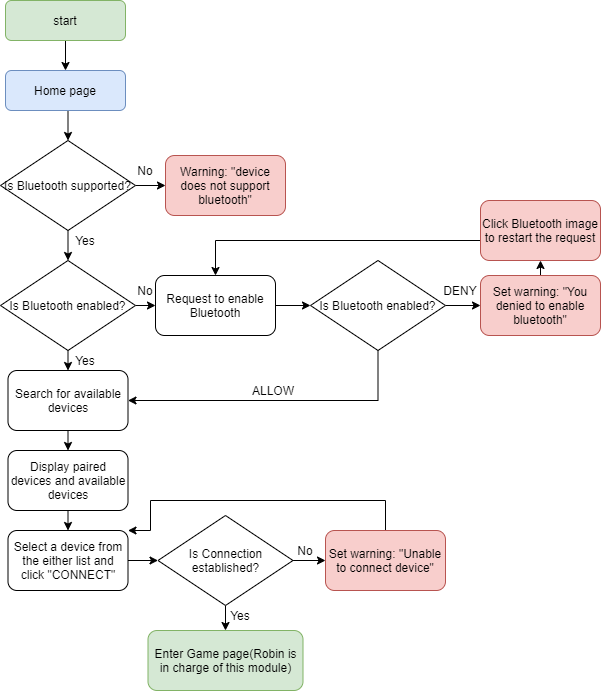

The diagram above was exported from draw.io. Its source (the exported page's mxGraphModel, read from the mxfile embedded in the PNG):
<mxGraphModel dx="1422" dy="738" grid="1" gridSize="10" guides="1" tooltips="1" connect="1" arrows="1" fold="1" page="1" pageScale="1" pageWidth="827" pageHeight="1169" math="0" shadow="0">
  <root>
    <mxCell id="WIyWlLk6GJQsqaUBKTNV-0" />
    <mxCell id="WIyWlLk6GJQsqaUBKTNV-1" parent="WIyWlLk6GJQsqaUBKTNV-0" />
    <mxCell id="5M2leeFcpEhsXy5UrLCS-2" style="edgeStyle=orthogonalEdgeStyle;rounded=0;orthogonalLoop=1;jettySize=auto;html=1;exitX=0.5;exitY=1;exitDx=0;exitDy=0;entryX=0.5;entryY=0;entryDx=0;entryDy=0;" edge="1" parent="WIyWlLk6GJQsqaUBKTNV-1" source="5M2leeFcpEhsXy5UrLCS-0" target="5M2leeFcpEhsXy5UrLCS-1">
      <mxGeometry relative="1" as="geometry" />
    </mxCell>
    <mxCell id="5M2leeFcpEhsXy5UrLCS-0" value="start" style="rounded=1;whiteSpace=wrap;html=1;fontSize=12;glass=0;strokeWidth=1;shadow=0;fillColor=#d5e8d4;strokeColor=#82b366;" vertex="1" parent="WIyWlLk6GJQsqaUBKTNV-1">
      <mxGeometry x="265" y="80" width="120" height="40" as="geometry" />
    </mxCell>
    <mxCell id="5M2leeFcpEhsXy5UrLCS-4" style="edgeStyle=orthogonalEdgeStyle;rounded=0;orthogonalLoop=1;jettySize=auto;html=1;exitX=0.5;exitY=1;exitDx=0;exitDy=0;entryX=0.5;entryY=0;entryDx=0;entryDy=0;" edge="1" parent="WIyWlLk6GJQsqaUBKTNV-1" source="5M2leeFcpEhsXy5UrLCS-1" target="5M2leeFcpEhsXy5UrLCS-3">
      <mxGeometry relative="1" as="geometry" />
    </mxCell>
    <mxCell id="5M2leeFcpEhsXy5UrLCS-1" value="Home page" style="rounded=1;whiteSpace=wrap;html=1;fontSize=12;glass=0;strokeWidth=1;shadow=0;fillColor=#dae8fc;strokeColor=#6c8ebf;" vertex="1" parent="WIyWlLk6GJQsqaUBKTNV-1">
      <mxGeometry x="265" y="150" width="120" height="40" as="geometry" />
    </mxCell>
    <mxCell id="5M2leeFcpEhsXy5UrLCS-6" style="edgeStyle=orthogonalEdgeStyle;rounded=0;orthogonalLoop=1;jettySize=auto;html=1;exitX=1;exitY=0.5;exitDx=0;exitDy=0;entryX=0;entryY=0.5;entryDx=0;entryDy=0;" edge="1" parent="WIyWlLk6GJQsqaUBKTNV-1" source="5M2leeFcpEhsXy5UrLCS-3" target="5M2leeFcpEhsXy5UrLCS-5">
      <mxGeometry relative="1" as="geometry" />
    </mxCell>
    <mxCell id="5M2leeFcpEhsXy5UrLCS-9" style="edgeStyle=orthogonalEdgeStyle;rounded=0;orthogonalLoop=1;jettySize=auto;html=1;exitX=0.5;exitY=1;exitDx=0;exitDy=0;entryX=0.5;entryY=0;entryDx=0;entryDy=0;" edge="1" parent="WIyWlLk6GJQsqaUBKTNV-1" source="5M2leeFcpEhsXy5UrLCS-3" target="5M2leeFcpEhsXy5UrLCS-11">
      <mxGeometry relative="1" as="geometry">
        <mxPoint x="327.5" y="330" as="targetPoint" />
      </mxGeometry>
    </mxCell>
    <mxCell id="5M2leeFcpEhsXy5UrLCS-3" value="Is Bluetooth supported?" style="rhombus;whiteSpace=wrap;html=1;" vertex="1" parent="WIyWlLk6GJQsqaUBKTNV-1">
      <mxGeometry x="260" y="220" width="135" height="90" as="geometry" />
    </mxCell>
    <mxCell id="5M2leeFcpEhsXy5UrLCS-5" value="Warning: &quot;device does not support bluetooth&quot;" style="rounded=1;whiteSpace=wrap;html=1;fillColor=#f8cecc;strokeColor=#b85450;" vertex="1" parent="WIyWlLk6GJQsqaUBKTNV-1">
      <mxGeometry x="425" y="235" width="120" height="60" as="geometry" />
    </mxCell>
    <mxCell id="5M2leeFcpEhsXy5UrLCS-7" value="No" style="text;html=1;strokeColor=none;fillColor=none;align=center;verticalAlign=middle;whiteSpace=wrap;rounded=0;" vertex="1" parent="WIyWlLk6GJQsqaUBKTNV-1">
      <mxGeometry x="385" y="240" width="40" height="20" as="geometry" />
    </mxCell>
    <mxCell id="5M2leeFcpEhsXy5UrLCS-10" value="Yes" style="text;html=1;strokeColor=none;fillColor=none;align=center;verticalAlign=middle;whiteSpace=wrap;rounded=0;" vertex="1" parent="WIyWlLk6GJQsqaUBKTNV-1">
      <mxGeometry x="325" y="310" width="40" height="20" as="geometry" />
    </mxCell>
    <mxCell id="5M2leeFcpEhsXy5UrLCS-15" style="edgeStyle=orthogonalEdgeStyle;rounded=0;orthogonalLoop=1;jettySize=auto;html=1;exitX=1;exitY=0.5;exitDx=0;exitDy=0;entryX=0;entryY=0.5;entryDx=0;entryDy=0;" edge="1" parent="WIyWlLk6GJQsqaUBKTNV-1" source="5M2leeFcpEhsXy5UrLCS-11" target="5M2leeFcpEhsXy5UrLCS-14">
      <mxGeometry relative="1" as="geometry" />
    </mxCell>
    <mxCell id="5M2leeFcpEhsXy5UrLCS-19" style="edgeStyle=orthogonalEdgeStyle;rounded=0;orthogonalLoop=1;jettySize=auto;html=1;exitX=0.5;exitY=1;exitDx=0;exitDy=0;entryX=0.5;entryY=0;entryDx=0;entryDy=0;" edge="1" parent="WIyWlLk6GJQsqaUBKTNV-1" source="5M2leeFcpEhsXy5UrLCS-11" target="5M2leeFcpEhsXy5UrLCS-18">
      <mxGeometry relative="1" as="geometry" />
    </mxCell>
    <mxCell id="5M2leeFcpEhsXy5UrLCS-11" value="Is Bluetooth enabled?" style="rhombus;whiteSpace=wrap;html=1;" vertex="1" parent="WIyWlLk6GJQsqaUBKTNV-1">
      <mxGeometry x="260" y="340" width="135" height="90" as="geometry" />
    </mxCell>
    <mxCell id="5M2leeFcpEhsXy5UrLCS-25" style="edgeStyle=orthogonalEdgeStyle;rounded=0;orthogonalLoop=1;jettySize=auto;html=1;exitX=1;exitY=0.5;exitDx=0;exitDy=0;entryX=0;entryY=0.5;entryDx=0;entryDy=0;" edge="1" parent="WIyWlLk6GJQsqaUBKTNV-1" source="5M2leeFcpEhsXy5UrLCS-14" target="5M2leeFcpEhsXy5UrLCS-17">
      <mxGeometry relative="1" as="geometry" />
    </mxCell>
    <mxCell id="5M2leeFcpEhsXy5UrLCS-14" value="Request to enable Bluetooth" style="rounded=1;whiteSpace=wrap;html=1;" vertex="1" parent="WIyWlLk6GJQsqaUBKTNV-1">
      <mxGeometry x="415" y="355" width="120" height="60" as="geometry" />
    </mxCell>
    <mxCell id="5M2leeFcpEhsXy5UrLCS-16" value="No" style="text;html=1;strokeColor=none;fillColor=none;align=center;verticalAlign=middle;whiteSpace=wrap;rounded=0;" vertex="1" parent="WIyWlLk6GJQsqaUBKTNV-1">
      <mxGeometry x="385" y="360" width="40" height="20" as="geometry" />
    </mxCell>
    <mxCell id="5M2leeFcpEhsXy5UrLCS-28" style="edgeStyle=orthogonalEdgeStyle;rounded=0;orthogonalLoop=1;jettySize=auto;html=1;exitX=1;exitY=0.5;exitDx=0;exitDy=0;entryX=0;entryY=0.5;entryDx=0;entryDy=0;" edge="1" parent="WIyWlLk6GJQsqaUBKTNV-1" source="5M2leeFcpEhsXy5UrLCS-17" target="5M2leeFcpEhsXy5UrLCS-27">
      <mxGeometry relative="1" as="geometry" />
    </mxCell>
    <mxCell id="5M2leeFcpEhsXy5UrLCS-40" style="edgeStyle=orthogonalEdgeStyle;rounded=0;orthogonalLoop=1;jettySize=auto;html=1;exitX=0.5;exitY=1;exitDx=0;exitDy=0;entryX=1;entryY=0.5;entryDx=0;entryDy=0;" edge="1" parent="WIyWlLk6GJQsqaUBKTNV-1" source="5M2leeFcpEhsXy5UrLCS-17" target="5M2leeFcpEhsXy5UrLCS-18">
      <mxGeometry relative="1" as="geometry" />
    </mxCell>
    <mxCell id="5M2leeFcpEhsXy5UrLCS-17" value="Is Bluetooth enabled?" style="rhombus;whiteSpace=wrap;html=1;" vertex="1" parent="WIyWlLk6GJQsqaUBKTNV-1">
      <mxGeometry x="570" y="340" width="135" height="90" as="geometry" />
    </mxCell>
    <mxCell id="5M2leeFcpEhsXy5UrLCS-22" style="edgeStyle=orthogonalEdgeStyle;rounded=0;orthogonalLoop=1;jettySize=auto;html=1;exitX=0.5;exitY=1;exitDx=0;exitDy=0;entryX=0.5;entryY=0;entryDx=0;entryDy=0;" edge="1" parent="WIyWlLk6GJQsqaUBKTNV-1" source="5M2leeFcpEhsXy5UrLCS-18" target="5M2leeFcpEhsXy5UrLCS-21">
      <mxGeometry relative="1" as="geometry" />
    </mxCell>
    <mxCell id="5M2leeFcpEhsXy5UrLCS-18" value="Search for available devices" style="rounded=1;whiteSpace=wrap;html=1;" vertex="1" parent="WIyWlLk6GJQsqaUBKTNV-1">
      <mxGeometry x="267.5" y="450" width="120" height="60" as="geometry" />
    </mxCell>
    <mxCell id="5M2leeFcpEhsXy5UrLCS-20" value="Yes" style="text;html=1;strokeColor=none;fillColor=none;align=center;verticalAlign=middle;whiteSpace=wrap;rounded=0;" vertex="1" parent="WIyWlLk6GJQsqaUBKTNV-1">
      <mxGeometry x="325" y="430" width="40" height="20" as="geometry" />
    </mxCell>
    <mxCell id="5M2leeFcpEhsXy5UrLCS-24" style="edgeStyle=orthogonalEdgeStyle;rounded=0;orthogonalLoop=1;jettySize=auto;html=1;exitX=0.5;exitY=1;exitDx=0;exitDy=0;entryX=0.5;entryY=0;entryDx=0;entryDy=0;" edge="1" parent="WIyWlLk6GJQsqaUBKTNV-1" source="5M2leeFcpEhsXy5UrLCS-21" target="5M2leeFcpEhsXy5UrLCS-23">
      <mxGeometry relative="1" as="geometry" />
    </mxCell>
    <mxCell id="5M2leeFcpEhsXy5UrLCS-21" value="Display paired devices and available devices" style="rounded=1;whiteSpace=wrap;html=1;" vertex="1" parent="WIyWlLk6GJQsqaUBKTNV-1">
      <mxGeometry x="267.5" y="530" width="120" height="60" as="geometry" />
    </mxCell>
    <mxCell id="5M2leeFcpEhsXy5UrLCS-34" style="edgeStyle=orthogonalEdgeStyle;rounded=0;orthogonalLoop=1;jettySize=auto;html=1;exitX=1;exitY=0.5;exitDx=0;exitDy=0;entryX=0;entryY=0.5;entryDx=0;entryDy=0;" edge="1" parent="WIyWlLk6GJQsqaUBKTNV-1" source="5M2leeFcpEhsXy5UrLCS-23" target="5M2leeFcpEhsXy5UrLCS-32">
      <mxGeometry relative="1" as="geometry" />
    </mxCell>
    <mxCell id="5M2leeFcpEhsXy5UrLCS-23" value="Select a device from the either list and click &quot;CONNECT&quot;" style="rounded=1;whiteSpace=wrap;html=1;" vertex="1" parent="WIyWlLk6GJQsqaUBKTNV-1">
      <mxGeometry x="267.5" y="610" width="120" height="60" as="geometry" />
    </mxCell>
    <mxCell id="5M2leeFcpEhsXy5UrLCS-46" style="edgeStyle=orthogonalEdgeStyle;rounded=0;orthogonalLoop=1;jettySize=auto;html=1;exitX=0.5;exitY=0;exitDx=0;exitDy=0;entryX=0.5;entryY=1;entryDx=0;entryDy=0;" edge="1" parent="WIyWlLk6GJQsqaUBKTNV-1" source="5M2leeFcpEhsXy5UrLCS-27" target="5M2leeFcpEhsXy5UrLCS-45">
      <mxGeometry relative="1" as="geometry" />
    </mxCell>
    <mxCell id="5M2leeFcpEhsXy5UrLCS-27" value="Set warning: &quot;You denied to enable bluetooth&quot;&lt;span style=&quot;color: rgba(0 , 0 , 0 , 0) ; font-family: monospace ; font-size: 0px&quot;&gt;%3CmxGraphModel%3E%3Croot%3E%3CmxCell%20id%3D%220%22%2F%3E%3CmxCell%20id%3D%221%22%20parent%3D%220%22%2F%3E%3CmxCell%20id%3D%222%22%20value%3D%22No%22%20style%3D%22text%3Bhtml%3D1%3BstrokeColor%3Dnone%3BfillColor%3Dnone%3Balign%3Dcenter%3BverticalAlign%3Dmiddle%3BwhiteSpace%3Dwrap%3Brounded%3D0%3B%22%20vertex%3D%221%22%20parent%3D%221%22%3E%3CmxGeometry%20x%3D%22545%22%20y%3D%22620%22%20width%3D%2240%22%20height%3D%2220%22%20as%3D%22geometry%22%2F%3E%3C%2FmxCell%3E%3C%2Froot%3E%3C%2FmxGraphModel%3E&lt;/span&gt;" style="rounded=1;whiteSpace=wrap;html=1;fillColor=#f8cecc;strokeColor=#b85450;" vertex="1" parent="WIyWlLk6GJQsqaUBKTNV-1">
      <mxGeometry x="740" y="355" width="120" height="60" as="geometry" />
    </mxCell>
    <mxCell id="5M2leeFcpEhsXy5UrLCS-29" value="DENY" style="text;html=1;strokeColor=none;fillColor=none;align=center;verticalAlign=middle;whiteSpace=wrap;rounded=0;" vertex="1" parent="WIyWlLk6GJQsqaUBKTNV-1">
      <mxGeometry x="700" y="360" width="40" height="20" as="geometry" />
    </mxCell>
    <mxCell id="5M2leeFcpEhsXy5UrLCS-36" style="edgeStyle=orthogonalEdgeStyle;rounded=0;orthogonalLoop=1;jettySize=auto;html=1;exitX=1;exitY=0.5;exitDx=0;exitDy=0;entryX=0;entryY=0.5;entryDx=0;entryDy=0;" edge="1" parent="WIyWlLk6GJQsqaUBKTNV-1" source="5M2leeFcpEhsXy5UrLCS-32" target="5M2leeFcpEhsXy5UrLCS-35">
      <mxGeometry relative="1" as="geometry" />
    </mxCell>
    <mxCell id="5M2leeFcpEhsXy5UrLCS-43" style="edgeStyle=orthogonalEdgeStyle;rounded=0;orthogonalLoop=1;jettySize=auto;html=1;exitX=0.5;exitY=1;exitDx=0;exitDy=0;entryX=0.5;entryY=0;entryDx=0;entryDy=0;" edge="1" parent="WIyWlLk6GJQsqaUBKTNV-1" source="5M2leeFcpEhsXy5UrLCS-32" target="5M2leeFcpEhsXy5UrLCS-42">
      <mxGeometry relative="1" as="geometry" />
    </mxCell>
    <mxCell id="5M2leeFcpEhsXy5UrLCS-32" value="Is Connection established?" style="rhombus;whiteSpace=wrap;html=1;" vertex="1" parent="WIyWlLk6GJQsqaUBKTNV-1">
      <mxGeometry x="417.5" y="595" width="135" height="90" as="geometry" />
    </mxCell>
    <mxCell id="5M2leeFcpEhsXy5UrLCS-48" style="edgeStyle=orthogonalEdgeStyle;rounded=0;orthogonalLoop=1;jettySize=auto;html=1;exitX=0.5;exitY=0;exitDx=0;exitDy=0;entryX=1;entryY=0;entryDx=0;entryDy=0;" edge="1" parent="WIyWlLk6GJQsqaUBKTNV-1" source="5M2leeFcpEhsXy5UrLCS-35" target="5M2leeFcpEhsXy5UrLCS-23">
      <mxGeometry relative="1" as="geometry">
        <mxPoint x="645" y="560" as="targetPoint" />
        <Array as="points">
          <mxPoint x="645" y="580" />
          <mxPoint x="410" y="580" />
          <mxPoint x="410" y="610" />
        </Array>
      </mxGeometry>
    </mxCell>
    <mxCell id="5M2leeFcpEhsXy5UrLCS-35" value="Set warning: &quot;Unable to connect device&quot;" style="rounded=1;whiteSpace=wrap;html=1;fillColor=#f8cecc;strokeColor=#b85450;" vertex="1" parent="WIyWlLk6GJQsqaUBKTNV-1">
      <mxGeometry x="585" y="610" width="120" height="60" as="geometry" />
    </mxCell>
    <mxCell id="5M2leeFcpEhsXy5UrLCS-37" value="No" style="text;html=1;strokeColor=none;fillColor=none;align=center;verticalAlign=middle;whiteSpace=wrap;rounded=0;" vertex="1" parent="WIyWlLk6GJQsqaUBKTNV-1">
      <mxGeometry x="545" y="620" width="40" height="20" as="geometry" />
    </mxCell>
    <mxCell id="5M2leeFcpEhsXy5UrLCS-41" value="ALLOW" style="text;html=1;strokeColor=none;fillColor=none;align=center;verticalAlign=middle;whiteSpace=wrap;rounded=0;" vertex="1" parent="WIyWlLk6GJQsqaUBKTNV-1">
      <mxGeometry x="512.5" y="460" width="40" height="20" as="geometry" />
    </mxCell>
    <mxCell id="5M2leeFcpEhsXy5UrLCS-42" value="Enter Game page(Robin is in charge of this module)" style="rounded=1;whiteSpace=wrap;html=1;fillColor=#d5e8d4;strokeColor=#82b366;" vertex="1" parent="WIyWlLk6GJQsqaUBKTNV-1">
      <mxGeometry x="407.5" y="710" width="155" height="60" as="geometry" />
    </mxCell>
    <mxCell id="5M2leeFcpEhsXy5UrLCS-44" value="Yes" style="text;html=1;strokeColor=none;fillColor=none;align=center;verticalAlign=middle;whiteSpace=wrap;rounded=0;" vertex="1" parent="WIyWlLk6GJQsqaUBKTNV-1">
      <mxGeometry x="480" y="685" width="40" height="20" as="geometry" />
    </mxCell>
    <mxCell id="5M2leeFcpEhsXy5UrLCS-47" style="edgeStyle=orthogonalEdgeStyle;rounded=0;orthogonalLoop=1;jettySize=auto;html=1;exitX=0;exitY=0.5;exitDx=0;exitDy=0;entryX=0.5;entryY=0;entryDx=0;entryDy=0;" edge="1" parent="WIyWlLk6GJQsqaUBKTNV-1" source="5M2leeFcpEhsXy5UrLCS-45" target="5M2leeFcpEhsXy5UrLCS-14">
      <mxGeometry relative="1" as="geometry">
        <Array as="points">
          <mxPoint x="740" y="320" />
          <mxPoint x="475" y="320" />
        </Array>
      </mxGeometry>
    </mxCell>
    <mxCell id="5M2leeFcpEhsXy5UrLCS-45" value="Click Bluetooth image to restart the request" style="rounded=1;whiteSpace=wrap;html=1;fillColor=#f8cecc;strokeColor=#b85450;" vertex="1" parent="WIyWlLk6GJQsqaUBKTNV-1">
      <mxGeometry x="740" y="280" width="120" height="60" as="geometry" />
    </mxCell>
  </root>
</mxGraphModel>